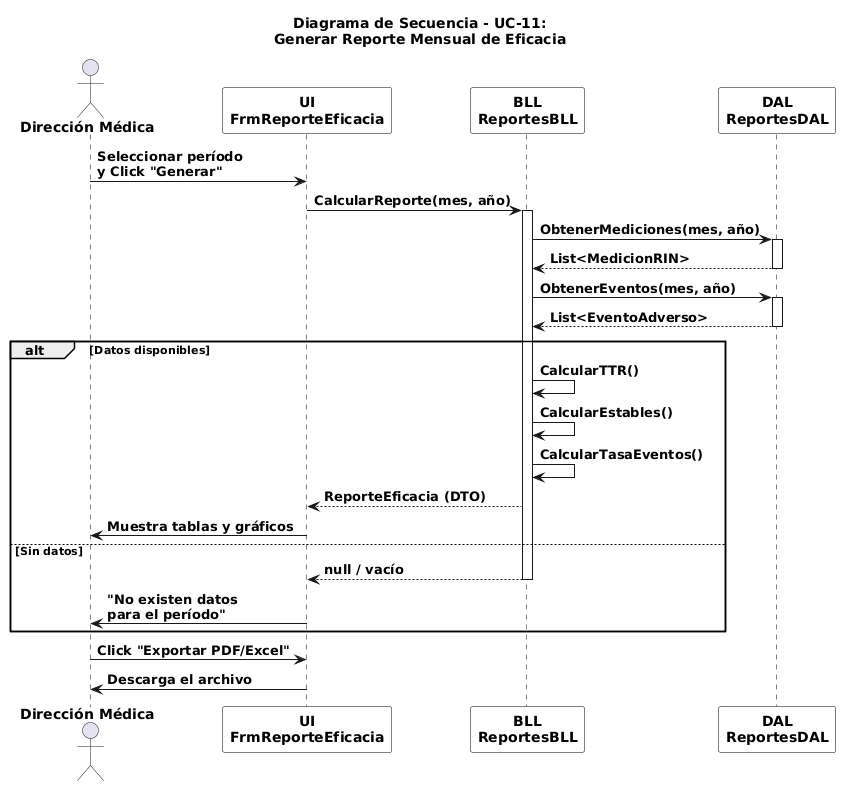

The diagram above was rendered by PlantUML. Its source (embedded in the PNG):
@startuml
title **Diagrama de Secuencia - UC-11:**\n**Generar Reporte Mensual de Eficacia**
skinparam linetype polyline

skinparam actor {
  FontStyle bold
}

skinparam participant {
  BackgroundColor White
  BorderColor Black
  FontStyle bold
}

skinparam arrow {
  FontStyle bold
}

skinparam sequence {
  LifeLineBorderColor Black
  LifeLineBackgroundColor White
  GroupFontStyle bold
  GroupHeaderFontStyle bold
  GroupBorderColor Black
}

actor "**Dirección Médica**" as DirMed
participant "**UI**\n**FrmReporteEficacia**" as UI
participant "**BLL**\n**ReportesBLL**" as BLL
participant "**DAL**\n**ReportesDAL**" as DAL

DirMed -> UI : **Seleccionar período**\n**y Click "Generar"**
UI -> BLL : **CalcularReporte(mes, año)**
activate BLL

BLL -> DAL : **ObtenerMediciones(mes, año)**
activate DAL
DAL --> BLL : **List<MedicionRIN>**
deactivate DAL

BLL -> DAL : **ObtenerEventos(mes, año)**
activate DAL
DAL --> BLL : **List<EventoAdverso>**
deactivate DAL

alt **Datos disponibles**
  BLL -> BLL : **CalcularTTR()**
  BLL -> BLL : **CalcularEstables()**
  BLL -> BLL : **CalcularTasaEventos()**
  
  BLL --> UI : **ReporteEficacia (DTO)**
  
  UI -> DirMed : **Muestra tablas y gráficos**
else **Sin datos**
  BLL --> UI : **null / vacío**
  deactivate BLL
  
  UI -> DirMed : **"No existen datos**\n**para el período"**
end

DirMed -> UI : **Click "Exportar PDF/Excel"**
UI -> DirMed : **Descarga el archivo**
@enduml